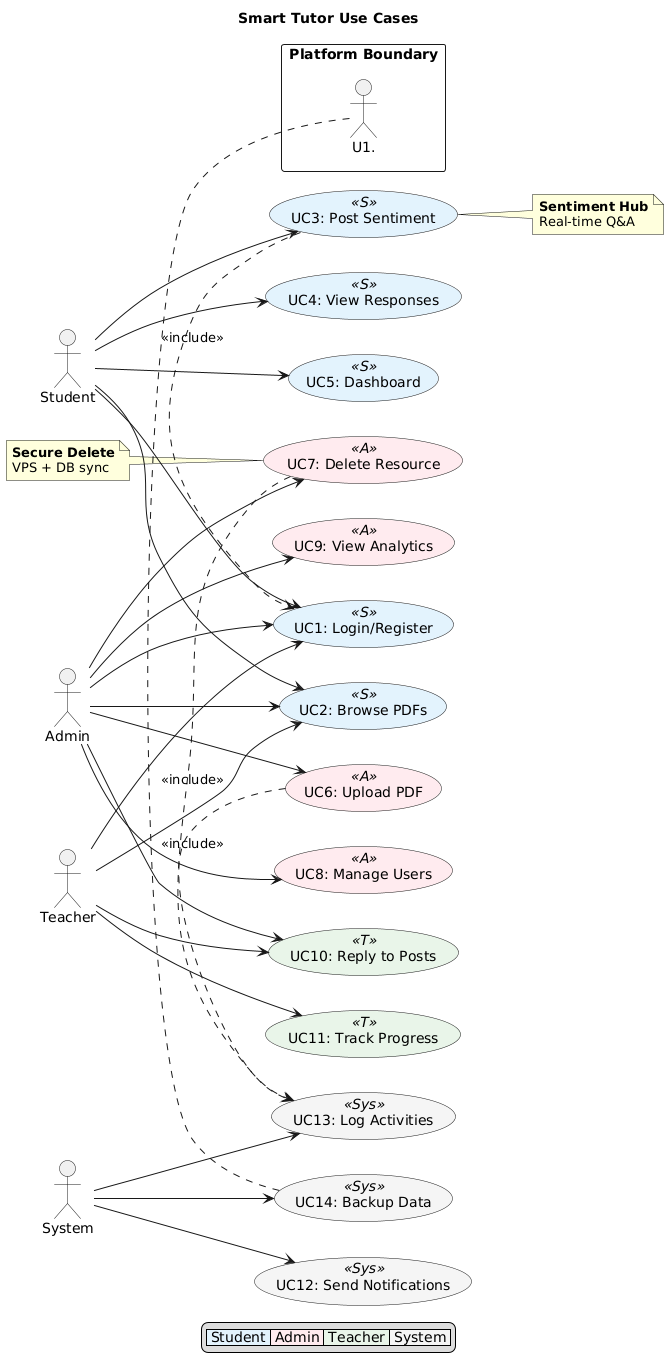

The diagram above was rendered by PlantUML. Its source (embedded in the PNG):
@startuml
left to right direction
skinparam usecase {
  BackgroundColor<<S>> #E3F2FD
  BackgroundColor<<A>> #FFEBEE
  BackgroundColor<<T>> #E8F5E8
  BackgroundColor<<Sys>> #F5F5F5
}

title Smart Tutor Use Cases

actor "Student" as S
actor "Admin" as A  
actor "Teacher" as T
actor "System" as Sys

usecase "UC1: Login/Register" as U1 <<S>>
usecase "UC2: Browse PDFs" as U2 <<S>>
usecase "UC3: Post Sentiment" as U3 <<S>>
usecase "UC4: View Responses" as U4 <<S>>
usecase "UC5: Dashboard" as U5 <<S>>

usecase "UC6: Upload PDF" as U6 <<A>>
usecase "UC7: Delete Resource" as U7 <<A>>
usecase "UC8: Manage Users" as U8 <<A>>
usecase "UC9: View Analytics" as U9 <<A>>

usecase "UC10: Reply to Posts" as U10 <<T>>
usecase "UC11: Track Progress" as U11 <<T>>

usecase "UC12: Send Notifications" as U12 <<Sys>>
usecase "UC13: Log Activities" as U13 <<Sys>>
usecase "UC14: Backup Data" as U14 <<Sys>>

S --> U1
S --> U2
S --> U3
S --> U4
S --> U5

A --> U1
A --> U2
A --> U6
A --> U7
A --> U8
A --> U9
A --> U10

T --> U1
T --> U2
T --> U10
T --> U11

Sys --> U12
Sys --> U13
Sys --> U14

U3 .> U1 : <<include>>
U7 .> U13 : <<include>>
U6 .> U13 : <<include>>

rectangle "Platform Boundary" {
  U1..U14
}

note right of U3
  <b>Sentiment Hub</b>
  Real-time Q&A
end note

note left of U7
  <b>Secure Delete</b>
  VPS + DB sync
end note

legend bottom
  | <#E3F2FD> Student | <#FFEBEE> Admin | <#E8F5E8> Teacher | <#F5F5F5> System |
end legend
@enduml